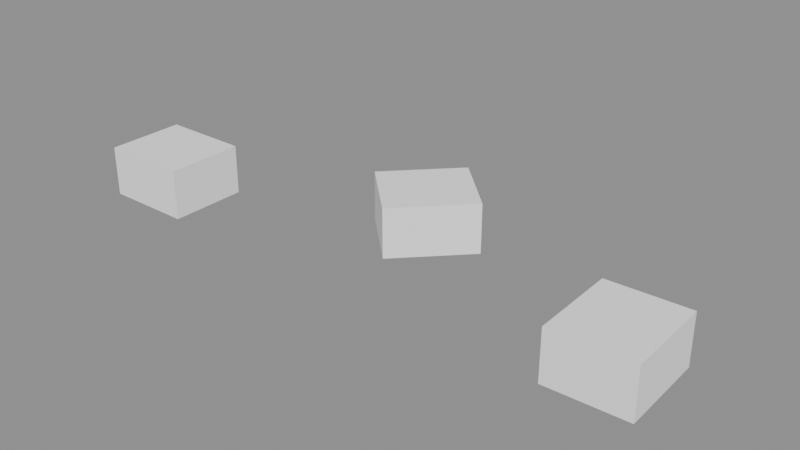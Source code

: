 # Source: background_shared_part_052_v0.2.blend  (saved by Blender 5.2.45; exported with 4.5.12 LTS)
import bpy
from mathutils import Matrix  # noqa: F401  (used for matrix-valued properties, if any)

bpy.ops.wm.read_factory_settings(use_empty=True)
scene = bpy.context.scene
scene.name = '远景公共构件-052'

# ---- collections
col_052 = bpy.data.collections.new('远景公共构件-052'); scene.collection.children.link(col_052)
col_052_1 = bpy.data.collections.new('远景公共构件-052-组件母版'); col_052.children.link(col_052_1)

# ---- materials (node trees are filled in below, after node groups)
mat_runtime___1__true__false__false__false = bpy.data.materials.new('Runtime_(-1, True, False, False, False)')

# ---- material node trees
mat_runtime___1__true__false__false__false.use_nodes = True; mat_runtime___1__true__false__false__false.node_tree.nodes.clear()
_N = mat_runtime___1__true__false__false__false.node_tree.nodes; _L = mat_runtime___1__true__false__false__false.node_tree.links
n0 = _N.new('ShaderNodeBsdfPrincipled'); n0.name = 'Principled BSDF'; n0.location = (-200, 100)
n0.inputs[2].default_value = 0.96
n0.inputs[10].default_value = 0.005
n1 = _N.new('ShaderNodeOutputMaterial'); n1.name = 'Material Output'; n1.location = (200, 100)
n2 = _N.new('ShaderNodeVertexColor'); n2.name = 'Color Attribute'; n2.location = (0, 0)
n2.layer_name = 'RuntimeColor'
n3 = _N.new('ShaderNodeObjectInfo'); n3.name = 'Object Info'; n3.location = (0, 0)
n4 = _N.new('ShaderNodeMixRGB'); n4.name = 'Mix (Legacy)'; n4.location = (0, 0)
n4.blend_type = 'MULTIPLY'
n4.inputs[0].default_value = 1.0
_L.new(n0.outputs[0], n1.inputs[0])
_L.new(n2.outputs[0], n4.inputs[1])
_L.new(n3.outputs[1], n4.inputs[2])
_L.new(n4.outputs[0], n0.inputs[0])
n1.is_active_output = True

# ---- meshes
me_runtimegeometry_875_001 = bpy.data.meshes.new('RuntimeGeometry_875.001')
me_runtimegeometry_875_001.from_pydata([(-1.43, -1.475, 0.475), (-1.43, -1.475, 0.125), (-1.43, -0.925, 0.475), (-1.43, -1.475, 0.125), (-1.43, -0.925, 0.125), (-1.43, -0.925, 0.475), (-2.05, -0.925, 0.475), (-2.05, -0.925, 0.125), (-2.05, -1.475, 0.475), (-2.05, -0.925, 0.125), (-2.05, -1.475, 0.125), (-2.05, -1.475, 0.475), (-2.05, -0.925, 0.475), (-2.05, -1.475, 0.475), (-1.43, -0.925, 0.475), (-2.05, -1.475, 0.475), (-1.43, -1.475, 0.475), (-1.43, -0.925, 0.475), (-2.05, -1.475, 0.125), (-2.05, -0.925, 0.125), (-1.43, -1.475, 0.125), (-2.05, -0.925, 0.125), (-1.43, -0.925, 0.125), (-1.43, -1.475, 0.125), (-2.05, -1.475, 0.475), (-2.05, -1.475, 0.125), (-1.43, -1.475, 0.475), (-2.05, -1.475, 0.125), (-1.43, -1.475, 0.125), (-1.43, -1.475, 0.475), (-1.43, -0.925, 0.475), (-1.43, -0.925, 0.125), (-2.05, -0.925, 0.475), (-1.43, -0.925, 0.125), (-2.05, -0.925, 0.125), (-2.05, -0.925, 0.475), (0.4133, -0.5692, 0.475), (0.4133, -0.5692, 0.125), (0.01871, -0.186, 0.475), (0.4133, -0.5692, 0.125), (0.01871, -0.186, 0.125), (0.01871, -0.186, 0.475), (-0.4133, -0.6308, 0.475), (-0.4133, -0.6308, 0.125), (-0.01871, -1.014, 0.475), (-0.4133, -0.6308, 0.125), (-0.01871, -1.014, 0.125), (-0.01871, -1.014, 0.475), (-0.4133, -0.6308, 0.475), (-0.01871, -1.014, 0.475), (0.01871, -0.186, 0.475), (-0.01871, -1.014, 0.475), (0.4133, -0.5692, 0.475), (0.01871, -0.186, 0.475), (-0.01871, -1.014, 0.125), (-0.4133, -0.6308, 0.125), (0.4133, -0.5692, 0.125), (-0.4133, -0.6308, 0.125), (0.01871, -0.186, 0.125), (0.4133, -0.5692, 0.125), (-0.01871, -1.014, 0.475), (-0.01871, -1.014, 0.125), (0.4133, -0.5692, 0.475), (-0.01871, -1.014, 0.125), (0.4133, -0.5692, 0.125), (0.4133, -0.5692, 0.475), (0.01871, -0.186, 0.475), (0.01871, -0.186, 0.125), (-0.4133, -0.6308, 0.475), (0.01871, -0.186, 0.125), (-0.4133, -0.6308, 0.125), (-0.4133, -0.6308, 0.475), (2.006, -0.8821, 0.475), (2.006, -0.8821, 0.125), (1.456, -0.8982, 0.475), (2.006, -0.8821, 0.125), (1.456, -0.8982, 0.125), (1.456, -0.8982, 0.475), (1.474, -1.518, 0.475), (1.474, -1.518, 0.125), (2.024, -1.502, 0.475), (1.474, -1.518, 0.125), (2.024, -1.502, 0.125), (2.024, -1.502, 0.475), (1.474, -1.518, 0.475), (2.024, -1.502, 0.475), (1.456, -0.8982, 0.475), (2.024, -1.502, 0.475), (2.006, -0.8821, 0.475), (1.456, -0.8982, 0.475), (2.024, -1.502, 0.125), (1.474, -1.518, 0.125), (2.006, -0.8821, 0.125), (1.474, -1.518, 0.125), (1.456, -0.8982, 0.125), (2.006, -0.8821, 0.125), (2.024, -1.502, 0.475), (2.024, -1.502, 0.125), (2.006, -0.8821, 0.475), (2.024, -1.502, 0.125), (2.006, -0.8821, 0.125), (2.006, -0.8821, 0.475), (1.456, -0.8982, 0.475), (1.456, -0.8982, 0.125), (1.474, -1.518, 0.475), (1.456, -0.8982, 0.125), (1.474, -1.518, 0.125), (1.474, -1.518, 0.475)], [], [(0, 1, 2), (3, 4, 5), (6, 7, 8), (9, 10, 11), (12, 13, 14), (15, 16, 17), (18, 19, 20), (21, 22, 23), (24, 25, 26), (27, 28, 29), (30, 31, 32), (33, 34, 35), (36, 37, 38), (39, 40, 41), (42, 43, 44), (45, 46, 47), (48, 49, 50), (51, 52, 53), (54, 55, 56), (57, 58, 59), (60, 61, 62), (63, 64, 65), (66, 67, 68), (69, 70, 71), (72, 73, 74), (75, 76, 77), (78, 79, 80), (81, 82, 83), (84, 85, 86), (87, 88, 89), (90, 91, 92), (93, 94, 95), (96, 97, 98), (99, 100, 101), (102, 103, 104), (105, 106, 107)])
_uv = me_runtimegeometry_875_001.uv_layers.new(name='RuntimeUV')
_uv.uv.foreach_set('vector', [0.0, 1.0, 0.0, 0.0, 1.0, 1.0, 0.0, 0.0, 1.0, 0.0, 1.0, 1.0, 0.0, 1.0, 0.0, 0.0, 1.0, 1.0, 0.0, 0.0, 1.0, 0.0, 1.0, 1.0, 0.0, 1.0, 0.0, 0.0, 1.0, 1.0, 0.0, 0.0, 1.0, 0.0, 1.0, 1.0, 0.0, 1.0, 0.0, 0.0, 1.0, 1.0, 0.0, 0.0, 1.0, 0.0, 1.0, 1.0, 0.0, 1.0, 0.0, 0.0, 1.0, 1.0, 0.0, 0.0, 1.0, 0.0, 1.0, 1.0, 0.0, 1.0, 0.0, 0.0, 1.0, 1.0, 0.0, 0.0, 1.0, 0.0, 1.0, 1.0, 0.0, 1.0, 0.0, 0.0, 1.0, 1.0, 0.0, 0.0, 1.0, 0.0, 1.0, 1.0, 0.0, 1.0, 0.0, 0.0, 1.0, 1.0, 0.0, 0.0, 1.0, 0.0, 1.0, 1.0, 0.0, 1.0, 0.0, 0.0, 1.0, 1.0, 0.0, 0.0, 1.0, 0.0, 1.0, 1.0, 0.0, 1.0, 0.0, 0.0, 1.0, 1.0, 0.0, 0.0, 1.0, 0.0, 1.0, 1.0, 0.0, 1.0, 0.0, 0.0, 1.0, 1.0, 0.0, 0.0, 1.0, 0.0, 1.0, 1.0, 0.0, 1.0, 0.0, 0.0, 1.0, 1.0, 0.0, 0.0, 1.0, 0.0, 1.0, 1.0, 0.0, 1.0, 0.0, 0.0, 1.0, 1.0, 0.0, 0.0, 1.0, 0.0, 1.0, 1.0, 0.0, 1.0, 0.0, 0.0, 1.0, 1.0, 0.0, 0.0, 1.0, 0.0, 1.0, 1.0, 0.0, 1.0, 0.0, 0.0, 1.0, 1.0, 0.0, 0.0, 1.0, 0.0, 1.0, 1.0, 0.0, 1.0, 0.0, 0.0, 1.0, 1.0, 0.0, 0.0, 1.0, 0.0, 1.0, 1.0, 0.0, 1.0, 0.0, 0.0, 1.0, 1.0, 0.0, 0.0, 1.0, 0.0, 1.0, 1.0, 0.0, 1.0, 0.0, 0.0, 1.0, 1.0, 0.0, 0.0, 1.0, 0.0, 1.0, 1.0])
_ca = me_runtimegeometry_875_001.color_attributes.new('RuntimeColor', 'FLOAT_COLOR', 'POINT')
_ca.data.foreach_set('color', [1.0, 1.0, 1.0, 1.0, 1.0, 1.0, 1.0, 1.0, 1.0, 1.0, 1.0, 1.0, 1.0, 1.0, 1.0, 1.0, 1.0, 1.0, 1.0, 1.0, 1.0, 1.0, 1.0, 1.0, 1.0, 1.0, 1.0, 1.0, 1.0, 1.0, 1.0, 1.0, 1.0, 1.0, 1.0, 1.0, 1.0, 1.0, 1.0, 1.0, 1.0, 1.0, 1.0, 1.0, 1.0, 1.0, 1.0, 1.0, 1.0, 1.0, 1.0, 1.0, 1.0, 1.0, 1.0, 1.0, 1.0, 1.0, 1.0, 1.0, 1.0, 1.0, 1.0, 1.0, 1.0, 1.0, 1.0, 1.0, 1.0, 1.0, 1.0, 1.0, 1.0, 1.0, 1.0, 1.0, 1.0, 1.0, 1.0, 1.0, 1.0, 1.0, 1.0, 1.0, 1.0, 1.0, 1.0, 1.0, 1.0, 1.0, 1.0, 1.0, 1.0, 1.0, 1.0, 1.0, 1.0, 1.0, 1.0, 1.0, 1.0, 1.0, 1.0, 1.0, 1.0, 1.0, 1.0, 1.0, 1.0, 1.0, 1.0, 1.0, 1.0, 1.0, 1.0, 1.0, 1.0, 1.0, 1.0, 1.0, 1.0, 1.0, 1.0, 1.0, 1.0, 1.0, 1.0, 1.0, 1.0, 1.0, 1.0, 1.0, 1.0, 1.0, 1.0, 1.0, 1.0, 1.0, 1.0, 1.0, 1.0, 1.0, 1.0, 1.0, 1.0, 1.0, 1.0, 1.0, 1.0, 1.0, 1.0, 1.0, 1.0, 1.0, 1.0, 1.0, 1.0, 1.0, 1.0, 1.0, 1.0, 1.0, 1.0, 1.0, 1.0, 1.0, 1.0, 1.0, 1.0, 1.0, 1.0, 1.0, 1.0, 1.0, 1.0, 1.0, 1.0, 1.0, 1.0, 1.0, 1.0, 1.0, 1.0, 1.0, 1.0, 1.0, 1.0, 1.0, 1.0, 1.0, 1.0, 1.0, 1.0, 1.0, 1.0, 1.0, 1.0, 1.0, 1.0, 1.0, 1.0, 1.0, 1.0, 1.0, 1.0, 1.0, 1.0, 1.0, 1.0, 1.0, 1.0, 1.0, 1.0, 1.0, 1.0, 1.0, 1.0, 1.0, 1.0, 1.0, 1.0, 1.0, 1.0, 1.0, 1.0, 1.0, 1.0, 1.0, 1.0, 1.0, 1.0, 1.0, 1.0, 1.0, 1.0, 1.0, 1.0, 1.0, 1.0, 1.0, 1.0, 1.0, 1.0, 1.0, 1.0, 1.0, 1.0, 1.0, 1.0, 1.0, 1.0, 1.0, 1.0, 1.0, 1.0, 1.0, 1.0, 1.0, 1.0, 1.0, 1.0, 1.0, 1.0, 1.0, 1.0, 1.0, 1.0, 1.0, 1.0, 1.0, 1.0, 1.0, 1.0, 1.0, 1.0, 1.0, 1.0, 1.0, 1.0, 1.0, 1.0, 1.0, 1.0, 1.0, 1.0, 1.0, 1.0, 1.0, 1.0, 1.0, 1.0, 1.0, 1.0, 1.0, 1.0, 1.0, 1.0, 1.0, 1.0, 1.0, 1.0, 1.0, 1.0, 1.0, 1.0, 1.0, 1.0, 1.0, 1.0, 1.0, 1.0, 1.0, 1.0, 1.0, 1.0, 1.0, 1.0, 1.0, 1.0, 1.0, 1.0, 1.0, 1.0, 1.0, 1.0, 1.0, 1.0, 1.0, 1.0, 1.0, 1.0, 1.0, 1.0, 1.0, 1.0, 1.0, 1.0, 1.0, 1.0, 1.0, 1.0, 1.0, 1.0, 1.0, 1.0, 1.0, 1.0, 1.0, 1.0, 1.0, 1.0, 1.0, 1.0, 1.0, 1.0, 1.0, 1.0, 1.0, 1.0, 1.0, 1.0, 1.0, 1.0, 1.0, 1.0, 1.0, 1.0, 1.0, 1.0, 1.0, 1.0, 1.0, 1.0, 1.0, 1.0, 1.0, 1.0, 1.0, 1.0, 1.0, 1.0, 1.0, 1.0, 1.0, 1.0, 1.0, 1.0, 1.0, 1.0, 1.0, 1.0, 1.0, 1.0, 1.0, 1.0, 1.0, 1.0, 1.0, 1.0, 1.0, 1.0, 1.0, 1.0, 1.0, 1.0, 1.0, 1.0, 1.0, 1.0, 1.0, 1.0, 1.0, 1.0, 1.0, 1.0, 1.0, 1.0, 1.0, 1.0, 1.0, 1.0, 1.0, 1.0, 1.0, 1.0, 1.0, 1.0, 1.0, 1.0, 1.0, 1.0, 1.0])
me_runtimegeometry_875_001.materials.append(mat_runtime___1__true__false__false__false)
me_runtimegeometry_875_001.update()
me_runtimegeometry_875_001.normals_split_custom_set([tuple(v) for v in zip(*[iter([1.0, 0.0, 0.0, 1.0, 0.0, 0.0, 1.0, 0.0, 0.0, 1.0, 0.0, 0.0, 1.0, 0.0, 0.0, 1.0, 0.0, 0.0, -1.0, 0.0, 0.0, -1.0, 0.0, 0.0, -1.0, 0.0, 0.0, -1.0, 0.0, 0.0, -1.0, 0.0, 0.0, -1.0, 0.0, 0.0, 0.0, 0.0, 1.0, 0.0, 0.0, 1.0, 0.0, 0.0, 1.0, 0.0, 0.0, 1.0, 0.0, 0.0, 1.0, 0.0, 0.0, 1.0, 0.0, 0.0, -1.0, 0.0, 0.0, -1.0, 0.0, 0.0, -1.0, 0.0, 0.0, -1.0, 0.0, 0.0, -1.0, 0.0, 0.0, -1.0, 0.0, -1.0, 0.0, 0.0, -1.0, 0.0, 0.0, -1.0, 0.0, 0.0, -1.0, 0.0, 0.0, -1.0, 0.0, 0.0, -1.0, 0.0, 0.0, 1.0, 0.0, 0.0, 1.0, 0.0, 0.0, 1.0, 0.0, 0.0, 1.0, 0.0, 0.0, 1.0, 0.0, 0.0, 1.0, 0.0, 0.6967, 0.7174, 0.0, 0.6967, 0.7174, 0.0, 0.6967, 0.7174, 0.0, 0.6967, 0.7174, 0.0, 0.6967, 0.7174, 0.0, 0.6967, 0.7174, 0.0, -0.6967, -0.7174, 0.0, -0.6967, -0.7174, 0.0, -0.6967, -0.7174, 0.0, -0.6967, -0.7174, 0.0, -0.6967, -0.7174, 0.0, -0.6967, -0.7174, 0.0, 1.748e-07, 0.0, 1.0, 1.748e-07, 0.0, 1.0, 1.748e-07, 0.0, 1.0, -8.74e-08, 0.0, 1.0, -8.74e-08, 0.0, 1.0, -8.74e-08, 0.0, 1.0, 0.0, 0.0, -1.0, 0.0, 0.0, -1.0, 0.0, 0.0, -1.0, 0.0, 0.0, -1.0, 0.0, 0.0, -1.0, 0.0, 0.0, -1.0, 0.7174, -0.6967, 0.0, 0.7174, -0.6967, 0.0, 0.7174, -0.6967, 0.0, 0.7174, -0.6967, 0.0, 0.7174, -0.6967, 0.0, 0.7174, -0.6967, 0.0, -0.7174, 0.6967, 0.0, -0.7174, 0.6967, 0.0, -0.7174, 0.6967, 0.0, -0.7174, 0.6967, 0.0, -0.7174, 0.6967, 0.0, -0.7174, 0.6967, 0.0, -0.0292, 0.9996, 0.0, -0.0292, 0.9996, 0.0, -0.0292, 0.9996, 0.0, -0.0292, 0.9996, 0.0, -0.0292, 0.9996, 0.0, -0.0292, 0.9996, 0.0, 0.0292, -0.9996, 0.0, 0.0292, -0.9996, 0.0, 0.0292, -0.9996, 0.0, 0.0292, -0.9996, 0.0, 0.0292, -0.9996, 0.0, 0.0292, -0.9996, 0.0, 0.0, 0.0, 1.0, 0.0, 0.0, 1.0, 0.0, 0.0, 1.0, 1.639e-08, 0.0, 1.0, 1.639e-08, 0.0, 1.0, 1.639e-08, 0.0, 1.0, 0.0, 0.0, -1.0, 0.0, 0.0, -1.0, 0.0, 0.0, -1.0, 0.0, 0.0, -1.0, 0.0, 0.0, -1.0, 0.0, 0.0, -1.0, 0.9996, 0.0292, 0.0, 0.9996, 0.0292, 0.0, 0.9996, 0.0292, 0.0, 0.9996, 0.0292, 0.0, 0.9996, 0.0292, 0.0, 0.9996, 0.0292, 0.0, -0.9996, -0.0292, 0.0, -0.9996, -0.0292, 0.0, -0.9996, -0.0292, 0.0, -0.9996, -0.0292, 0.0, -0.9996, -0.0292, 0.0, -0.9996, -0.0292, 0.0])] * 3)])

# ---- objects
ob_052 = bpy.data.objects.new('远景公共构件-052-几何', me_runtimegeometry_875_001)

# ---- transforms, parenting, visibility, modifiers, constraints
ob_052.location = (0.0, 0.0, 0.0)
ob_052.material_slots[0].link = 'OBJECT'; ob_052.material_slots[0].material = mat_runtime___1__true__false__false__false

# ---- collection membership
col_052_1.objects.link(ob_052)

# ---- scene / render settings (as saved in the file)
scene.frame_start = 1; scene.frame_end = 250; scene.frame_set(1)
scene.render.engine = 'BLENDER_EEVEE_NEXT'
scene.render.bake_bias = 0.0
scene.render.bake_samples = 0
scene.render.compositor_device = 'GPU'
scene.eevee.use_volume_custom_range = False
scene.eevee.fast_gi_thickness_near = 0.1
scene.eevee.fast_gi_thickness_far = 0.0
scene.eevee.ray_tracing_options.screen_trace_thickness = 0.1
bpy.context.view_layer.update()

# ---- added for rendering (the .blend has no active camera and no usable light): camera, sun + grey world if the file has none
cam_auto = bpy.data.cameras.new('AutoCamera')
cam_auto.lens = 50.0
cam_auto.sensor_width = 36.0
cam_auto.clip_end = 1000.0
ob_auto_camera = bpy.data.objects.new('AutoCamera', cam_auto)
scene.collection.objects.link(ob_auto_camera)
ob_auto_camera.location = (3.96579, -5.62655, 3.48306)
ob_auto_camera.rotation_euler = (1.09748, -7.21219e-08, 0.694738)
scene.camera = ob_auto_camera
light_auto_sun = bpy.data.lights.new('AutoSun', 'SUN')
light_auto_sun.energy = 3.0
light_auto_sun.angle = 0.0523599
ob_auto_sun = bpy.data.objects.new('AutoSun', light_auto_sun)
scene.collection.objects.link(ob_auto_sun)
ob_auto_sun.rotation_euler = (0.872665, 0.174533, 0.523599)
if scene.world is None:
    world_auto = bpy.data.worlds.new('AutoWorld')
    world_auto.color = (0.3, 0.3, 0.3)
    scene.world = world_auto
bpy.context.view_layer.update()
